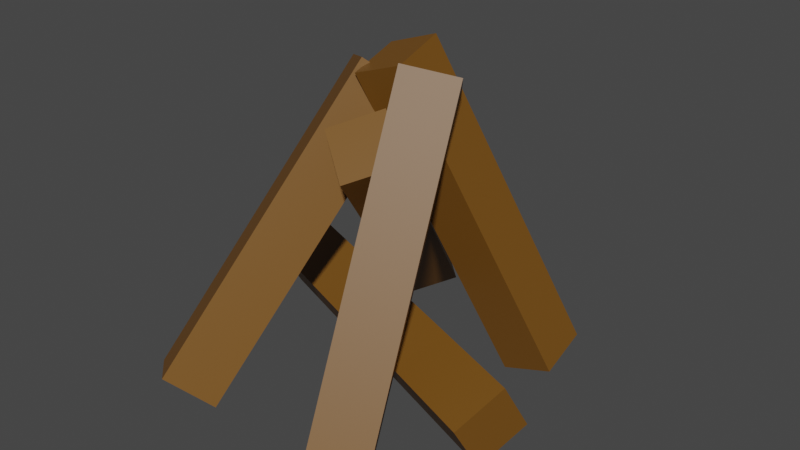 # Source: campfire.blend  (saved by Blender 2.93.21; exported with 4.5.12 LTS)
import bpy
from mathutils import Matrix  # noqa: F401  (used for matrix-valued properties, if any)

bpy.ops.wm.read_factory_settings(use_empty=True)
scene = bpy.context.scene
scene.name = 'Scene'

# ---- collections
col_collection = bpy.data.collections.new('Collection'); scene.collection.children.link(col_collection)

# ---- materials (node trees are filled in below, after node groups)
mat_campfirematerial_001 = bpy.data.materials.new('campfireMaterial.001')
mat_campfirematerial_001.use_transparent_shadow = False

# ---- material node trees
mat_campfirematerial_001.use_nodes = True; mat_campfirematerial_001.node_tree.nodes.clear()
_N = mat_campfirematerial_001.node_tree.nodes; _L = mat_campfirematerial_001.node_tree.links
n0 = _N.new('ShaderNodeOutputMaterial'); n0.name = 'Material Output'; n0.location = (300, 300)
n1 = _N.new('ShaderNodeBsdfPrincipled'); n1.name = 'Principled BSDF'; n1.location = (10, 300)
n1.distribution = 'GGX'
n1.subsurface_method = 'BURLEY'
n1.inputs[0].default_value = (0.1733, 0.07302, 0.007773, 1.0)
n1.inputs[3].default_value = 1.45
n1.inputs[27].default_value = (0.0, 0.0, 0.0, 1.0)
n1.inputs[28].default_value = 1.0
_L.new(n1.outputs[0], n0.inputs[0])
n0.is_active_output = True

# ---- world
world_world = bpy.data.worlds.new('World'); scene.world = world_world
world_world.use_nodes = True; world_world.node_tree.nodes.clear()
_N = world_world.node_tree.nodes; _L = world_world.node_tree.links
n0 = _N.new('ShaderNodeOutputWorld'); n0.name = 'World Output'; n0.location = (300, 300)
n1 = _N.new('ShaderNodeBackground'); n1.name = 'Background'; n1.location = (10, 300)
n1.inputs[0].default_value = (0.05088, 0.05088, 0.05088, 1.0)
_L.new(n1.outputs[0], n0.inputs[0])
n0.is_active_output = True
world_world.color = (0.05088, 0.05088, 0.05088)
world_world.use_sun_shadow = False
world_world.sun_shadow_jitter_overblur = 0.0

# ---- meshes
me_cube_002 = bpy.data.meshes.new('Cube.002')
me_cube_002.from_pydata([(0.291, 0.7747, -0.6976), (-0.3252, 0.2739, 0.9955), (0.5794, 0.7647, -0.5956), (-0.03679, 0.2639, 1.098), (0.3092, 0.4799, -0.7781), (-0.3069, -0.02082, 0.915), (0.5976, 0.4699, -0.6761), (-0.01851, -0.03081, 1.017), (-0.631, 0.795, -0.801), (-0.06729, -0.4001, 0.5222), (-0.8346, 0.9145, -0.6063), (-0.2709, -0.2805, 0.717), (-0.4219, 0.9978, -0.7069), (0.1418, -0.1973, 0.6163), (-0.6256, 1.117, -0.5122), (-0.06186, -0.07775, 0.8111), (0.1891, -0.9658, -0.5798), (-0.01672, -0.04141, 1.033), (0.02639, -0.7504, -0.724), (-0.1794, 0.174, 0.8884), (0.4461, -0.8097, -0.6365), (0.2404, 0.1147, 0.976), (0.2835, -0.5943, -0.7807), (0.07768, 0.3302, 0.8317), (-0.9321, -0.8562, -0.5742), (-0.545, 0.2346, 0.8945), (-0.736, -0.6953, -0.7454), (-0.3489, 0.3956, 0.7233), (-0.7058, -1.046, -0.4931), (-0.3187, 0.04516, 0.9756), (-0.5097, -0.8848, -0.6643), (-0.1226, 0.2061, 0.8044), (0.8765, -0.1671, -0.5123), (-0.8826, 0.4621, -0.4306), (0.8369, -0.3125, -0.246), (-0.9222, 0.3166, -0.1642), (0.7805, -0.4159, -0.6625), (-0.9786, 0.2133, -0.5807), (0.7409, -0.5614, -0.3961), (-1.018, 0.06781, -0.3143)], [], [(0, 1, 3, 2), (2, 3, 7, 6), (6, 7, 5, 4), (4, 5, 1, 0), (2, 6, 4, 0), (7, 3, 1, 5), (8, 9, 11, 10), (10, 11, 15, 14), (14, 15, 13, 12), (12, 13, 9, 8), (10, 14, 12, 8), (15, 11, 9, 13), (16, 17, 19, 18), (18, 19, 23, 22), (22, 23, 21, 20), (20, 21, 17, 16), (18, 22, 20, 16), (23, 19, 17, 21), (24, 25, 27, 26), (26, 27, 31, 30), (30, 31, 29, 28), (28, 29, 25, 24), (26, 30, 28, 24), (31, 27, 25, 29), (32, 33, 35, 34), (34, 35, 39, 38), (38, 39, 37, 36), (36, 37, 33, 32), (34, 38, 36, 32), (39, 35, 33, 37)])
_uv = me_cube_002.uv_layers.new(name='UVMap')
_uv.uv.foreach_set('vector', [0.375, 0.0, 0.625, 0.0, 0.625, 0.25, 0.375, 0.25, 0.375, 0.25, 0.625, 0.25, 0.625, 0.5, 0.375, 0.5, 0.375, 0.5, 0.625, 0.5, 0.625, 0.75, 0.375, 0.75, 0.375, 0.75, 0.625, 0.75, 0.625, 1.0, 0.375, 1.0, 0.125, 0.5, 0.375, 0.5, 0.375, 0.75, 0.125, 0.75, 0.625, 0.5, 0.875, 0.5, 0.875, 0.75, 0.625, 0.75, 0.375, 0.0, 0.625, 0.0, 0.625, 0.25, 0.375, 0.25, 0.375, 0.25, 0.625, 0.25, 0.625, 0.5, 0.375, 0.5, 0.375, 0.5, 0.625, 0.5, 0.625, 0.75, 0.375, 0.75, 0.375, 0.75, 0.625, 0.75, 0.625, 1.0, 0.375, 1.0, 0.125, 0.5, 0.375, 0.5, 0.375, 0.75, 0.125, 0.75, 0.625, 0.5, 0.875, 0.5, 0.875, 0.75, 0.625, 0.75, 0.375, 0.0, 0.625, 0.0, 0.625, 0.25, 0.375, 0.25, 0.375, 0.25, 0.625, 0.25, 0.625, 0.5, 0.375, 0.5, 0.375, 0.5, 0.625, 0.5, 0.625, 0.75, 0.375, 0.75, 0.375, 0.75, 0.625, 0.75, 0.625, 1.0, 0.375, 1.0, 0.125, 0.5, 0.375, 0.5, 0.375, 0.75, 0.125, 0.75, 0.625, 0.5, 0.875, 0.5, 0.875, 0.75, 0.625, 0.75, 0.375, 0.0, 0.625, 0.0, 0.625, 0.25, 0.375, 0.25, 0.375, 0.25, 0.625, 0.25, 0.625, 0.5, 0.375, 0.5, 0.375, 0.5, 0.625, 0.5, 0.625, 0.75, 0.375, 0.75, 0.375, 0.75, 0.625, 0.75, 0.625, 1.0, 0.375, 1.0, 0.125, 0.5, 0.375, 0.5, 0.375, 0.75, 0.125, 0.75, 0.625, 0.5, 0.875, 0.5, 0.875, 0.75, 0.625, 0.75, 0.375, 0.0, 0.625, 0.0, 0.625, 0.25, 0.375, 0.25, 0.375, 0.25, 0.625, 0.25, 0.625, 0.5, 0.375, 0.5, 0.375, 0.5, 0.625, 0.5, 0.625, 0.75, 0.375, 0.75, 0.375, 0.75, 0.625, 0.75, 0.625, 1.0, 0.375, 1.0, 0.125, 0.5, 0.375, 0.5, 0.375, 0.75, 0.125, 0.75, 0.625, 0.5, 0.875, 0.5, 0.875, 0.75, 0.625, 0.75])
me_cube_002.materials.append(mat_campfirematerial_001)
me_cube_002.use_remesh_preserve_volume = False
me_cube_002.use_remesh_preserve_attributes = False
me_cube_002.use_mirror_vertex_groups = False
me_cube_002.update()

# ---- objects
ob_cube_001 = bpy.data.objects.new('Cube.001', me_cube_002)

# ---- transforms, parenting, visibility, modifiers, constraints
ob_cube_001.location = (0.0, 0.0, 0.0)
ob_cube_001.lineart.crease_threshold = 0.0

# ---- collection membership
col_collection.objects.link(ob_cube_001)

# ---- scene / render settings (as saved in the file)
scene.frame_start = 1; scene.frame_end = 250; scene.frame_set(1)
scene.render.engine = 'BLENDER_EEVEE_NEXT'
scene.render.use_high_quality_normals = True
scene.cycles.use_denoising = False
scene.cycles.samples = 128
scene.cycles.sampling_pattern = 'TABULATED_SOBOL'
scene.cycles.use_adaptive_sampling = False
scene.cycles.use_light_tree = False
scene.view_settings.view_transform = 'Filmic'
bpy.context.view_layer.update()

# ---- added for rendering (the .blend has no active camera and no usable light): camera, sun
cam_auto = bpy.data.cameras.new('AutoCamera')
cam_auto.lens = 50.0
cam_auto.sensor_width = 36.0
cam_auto.clip_end = 1000.0
ob_auto_camera = bpy.data.objects.new('AutoCamera', cam_auto)
scene.collection.objects.link(ob_auto_camera)
ob_auto_camera.location = (3.11722, -3.78987, 2.69871)
ob_auto_camera.rotation_euler = (1.09748, -7.21219e-08, 0.694738)
scene.camera = ob_auto_camera
light_auto_sun = bpy.data.lights.new('AutoSun', 'SUN')
light_auto_sun.energy = 3.0
light_auto_sun.angle = 0.0523599
ob_auto_sun = bpy.data.objects.new('AutoSun', light_auto_sun)
scene.collection.objects.link(ob_auto_sun)
ob_auto_sun.rotation_euler = (0.872665, 0.174533, 0.523599)
bpy.context.view_layer.update()
